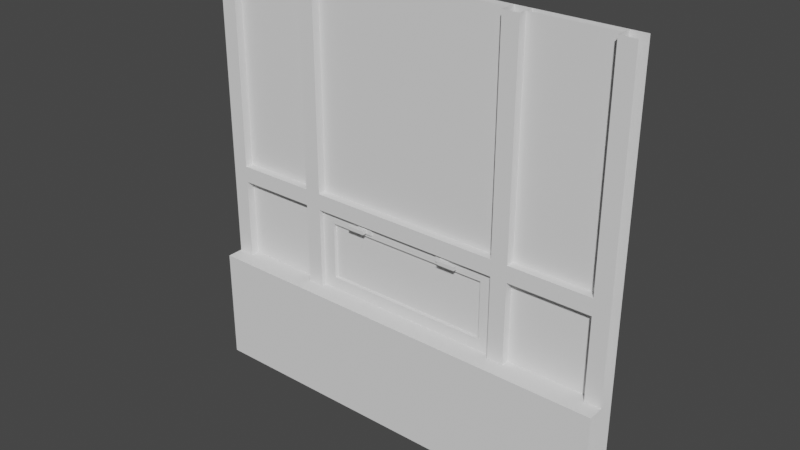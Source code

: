 # Source: TRWindow_Low_Ver2.blend  (saved by Blender 3.4.6; exported with 4.5.12 LTS)
import bpy
from mathutils import Matrix  # noqa: F401  (used for matrix-valued properties, if any)

bpy.ops.wm.read_factory_settings(use_empty=True)
scene = bpy.context.scene
scene.name = 'Scene'

# ---- collections
col_collection = bpy.data.collections.new('Collection'); scene.collection.children.link(col_collection)

# ---- world
world_world = bpy.data.worlds.new('World'); scene.world = world_world
world_world.use_nodes = True; world_world.node_tree.nodes.clear()
_N = world_world.node_tree.nodes; _L = world_world.node_tree.links
n0 = _N.new('ShaderNodeOutputWorld'); n0.name = 'World Output'; n0.location = (300, 300)
n1 = _N.new('ShaderNodeBackground'); n1.name = 'Background'; n1.location = (10, 300)
n1.inputs[0].default_value = (0.05088, 0.05088, 0.05088, 1.0)
_L.new(n1.outputs[0], n0.inputs[0])
n0.is_active_output = True
world_world.color = (0.05088, 0.05088, 0.05088)
world_world.use_sun_shadow = False
world_world.sun_shadow_jitter_overblur = 0.0

# ---- meshes
me_cube_001 = bpy.data.meshes.new('Cube.001')
me_cube_001.from_pydata([(-1.3, -0.1, 0.0), (-1.3, 0.1, 0.0), (-1.3, 0.1, 2.6), (-1.3, -0.1, 0.7), (-1.3, 0.1, 0.7), (-1.3, 0.0, 2.6), (-1.3, 0.0, 0.7), (-1.3, 0.1, 0.1), (-1.3, -0.1, 0.1), (0.0, 0.1, 0.0), (0.0, -0.1, 0.0), (0.0, -0.1, 0.7), (0.0, 0.1, 0.7), (0.0, 0.05, 1.127), (0.0, 0.1, 0.1), (0.0, -0.1, 0.1), (-1.3, 0.1, 1.2), (-1.3, 3.725e-09, 1.2), (0.0, 3.725e-09, 1.2), (0.0, 0.1, 1.2), (-1.2, 0.1, 0.0), (-1.2, -0.1, 0.7), (-1.2, -0.1, 0.1), (-1.2, 0.1, 2.6), (-1.2, -0.1, 0.0), (-1.2, 0.1, 0.7), (-1.2, 0.0, 0.7), (-1.2, 0.0, 2.6), (-1.2, 0.1, 0.1), (-1.2, 0.1, 1.2), (-1.2, 3.725e-09, 1.2), (-0.7, 0.1, 2.6), (-0.7, -0.1, 0.0), (-0.7, 0.1, 0.7), (-0.7, 0.0, 0.7), (-0.7, 0.0, 2.6), (-0.7, 0.1, 0.1), (-0.7, 0.1, 1.2), (-0.7, 0.1, 0.0), (-0.7, -0.1, 0.7), (-0.7, -0.1, 0.1), (-0.7, 3.725e-09, 1.2), (0.0, 3.483e-09, 1.3), (-1.3, 0.1, 1.3), (-1.3, 3.483e-09, 1.3), (0.0, 0.1, 1.3), (-1.2, 0.1, 1.3), (-1.2, 3.483e-09, 1.3), (-0.7, 0.1, 1.3), (-0.7, 3.483e-09, 1.3), (-0.6, 0.1, 2.6), (-0.6, -0.1, 0.0), (-0.6, 0.1, 0.7), (-0.5183, 0.05, 1.127), (-0.6, 0.0, 2.6), (-0.6, 0.1, 0.1), (-0.6, 0.1, 1.2), (-0.6, 0.1, 0.0), (-0.6, -0.1, 0.7), (-0.6, -0.1, 0.1), (-0.5183, 0.05, 0.7731), (-0.6, 0.1, 1.3), (-0.6, 3.483e-09, 1.3), (-0.6, 0.0, 0.7), (0.0, 0.0, 0.7), (0.0, 0.05, 0.7731), (-0.6, 3.725e-09, 1.2), (-0.6, 0.03, 0.7), (0.0, 0.03, 0.7), (0.0, 0.03, 0.7731), (0.0, 0.03, 1.127), (0.0, 0.03, 1.2), (-0.6, 0.03, 1.2), (-0.5183, 0.03, 0.7731), (-0.5183, 0.03, 1.127), (-0.2281, 0.03112, 1.183), (-0.2281, 0.03112, 1.148), (-0.2615, 0.01927, 1.177), (-0.2615, 0.01927, 1.154), (-0.3216, 0.03112, 1.183), (-0.3216, 0.03112, 1.148), (-0.2852, 0.01927, 1.177), (-0.2852, 0.01927, 1.154), (-0.2281, 0.01927, 1.148), (-0.2281, 0.01927, 1.183), (-0.3216, 0.01927, 1.183), (-0.3216, 0.01927, 1.148), (-0.2615, -0.01049, 1.154), (-0.2615, -0.01049, 1.177), (-0.2852, -0.01049, 1.177), (-0.2852, -0.01049, 1.154), (-0.2852, 0.01003, 1.154), (-0.2615, 0.01003, 1.154), (-0.2615, 0.01003, 1.177), (-0.2852, 0.01003, 1.177), (-0.3746, -0.01049, 1.154), (-0.3746, -0.01049, 1.177), (-0.3746, 0.01003, 1.154), (-0.3746, 0.01003, 1.177), (-1.2, 0.1, 2.6), (-0.7, 0.1, 2.6), (-1.2, 0.1, 1.3), (-0.7, 0.1, 1.3), (-1.2, 0.05, 1.3), (-1.2, 0.05, 2.6), (-0.7, 0.05, 2.6), (-0.7, 0.05, 1.3), (0.0, 0.1, 2.6), (0.0, 0.1, 1.3), (-0.6, 0.1, 2.6), (-0.6, 0.1, 1.3), (-0.6, 0.05, 2.6), (0.0, 0.05, 2.6), (0.0, 0.05, 1.3), (-0.6, 0.05, 1.3), (-1.2, 0.1, 0.7), (-1.2, 0.1, 1.2), (-0.7, 0.1, 0.7), (-0.7, 0.1, 1.2), (-0.7, 0.05, 1.2), (-1.2, 0.05, 1.2), (-1.2, 0.05, 0.7), (-0.7, 0.05, 0.7), (0.0, 0.1, 0.7), (0.0, 0.05, 1.127), (0.0, 0.1, 1.2), (-0.6, 0.1, 0.7), (-0.5183, 0.05, 1.127), (-0.6, 0.1, 1.2), (-0.5183, 0.05, 0.7731), (0.0, 0.05, 0.7731), (0.0, 0.03, 0.7365), (-0.5592, 0.03, 0.7365), (-0.5592, 0.03, 1.163), (0.0, 0.03, 1.163), (-0.7, 1.863e-09, 0.95), (-0.7, 0.1, 0.95), (-0.6, 1.863e-09, 0.95), (-0.6, 0.1, 0.95), (-0.5183, 0.05, 0.95), (-0.6, 0.03, 0.95), (-0.5183, 0.03, 0.95), (-0.5592, 0.03, 0.95), (-1.3, 0.1, 0.95), (-1.3, 1.863e-09, 0.95), (-1.2, 1.863e-09, 0.95), (-1.2, 0.1, 0.95), (-0.7, 1.741e-09, 1.95), (-0.7, 0.1, 1.95), (-0.6, 0.1, 1.95), (-0.6, 1.741e-09, 1.95), (-1.2, 1.741e-09, 1.95), (-1.3, 0.1, 1.95), (-1.3, 1.741e-09, 1.95), (-1.2, 0.1, 1.95), (-0.6, 0.05, 2.6), (-0.6, 0.05, 1.3), (0.0, 0.05, 1.3), (-0.6, 0.05, 1.95), (-1.2, 0.05, 2.6), (-0.7, 0.05, 2.6), (-0.7, 0.05, 1.3), (-1.2, 0.05, 1.3), (-0.7, 0.05, 1.95), (-1.2, 0.05, 1.95), (-1.2, 0.05, 0.7), (-0.7, 0.05, 0.7), (-0.7, 0.05, 1.2), (-1.2, 0.05, 1.2), (-0.7, 0.05, 0.95), (-1.2, 0.05, 0.95), (-0.3, 0.1, 1.2), (-0.3, 0.1, 1.3), (-0.3, 3.725e-09, 1.2), (-0.3, 3.483e-09, 1.3), (-0.2592, 0.05, 1.127), (-0.3, 0.03, 1.2), (-0.2592, 0.03, 1.127), (-0.2796, 0.03, 1.163), (-0.3, 0.05, 1.3), (-0.95, 3.725e-09, 1.2), (-0.95, 0.1, 1.2), (-0.95, 3.483e-09, 1.3), (-0.95, 0.1, 1.3), (-0.95, 0.05, 1.3), (-0.95, 0.05, 1.2), (-0.2592, 0.05, 1.127), (-0.2592, 0.05, 0.7731), (-0.5183, 0.05, 0.95), (0.0, 0.05, 0.95), (-0.2592, 0.05, 0.95), (-1.2, 0.05, 0.95), (-0.7, 0.05, 0.95), (-0.95, 0.05, 1.2), (-0.95, 0.05, 0.7), (-0.95, 0.05, 0.95), (-0.3, 0.05, 2.6), (-0.3, 0.05, 1.3), (0.0, 0.05, 1.95), (-0.6, 0.05, 1.95), (-0.3, 0.05, 1.95), (-0.95, 0.05, 2.6), (-0.95, 0.05, 1.3), (-1.2, 0.05, 1.95), (-0.7, 0.05, 1.95), (-0.95, 0.05, 1.95), (-1.3, 3.604e-09, 1.25), (0.0, 3.604e-09, 1.25), (-1.2, 3.604e-09, 1.25), (-0.7, 3.604e-09, 1.25), (-0.6, 3.604e-09, 1.25), (-0.3, 3.604e-09, 1.25), (-0.95, 3.604e-09, 1.25), (-0.65, -0.1, 0.7), (-0.65, -0.1, 0.1), (-0.65, 3.725e-09, 1.2), (-0.65, 3.483e-09, 1.3), (-0.65, -0.1, 0.0), (-0.65, 0.0, 0.7), (-0.65, 0.0, 2.6), (-0.6, -0.1, 0.0), (-0.65, 1.863e-09, 0.95), (-0.65, 1.741e-09, 1.95), (-0.65, 3.604e-09, 1.25), (-1.25, -0.1, 0.7), (-1.25, -0.1, 0.1), (-1.25, 3.725e-09, 1.2), (-1.25, -0.1, 0.0), (-1.25, 0.0, 0.7), (-1.25, 0.0, 2.6), (-1.25, 3.483e-09, 1.3), (-1.25, 1.863e-09, 0.95), (-1.25, 1.741e-09, 1.95), (-1.25, 3.604e-09, 1.25)], [], [(225, 224, 3, 8), (224, 228, 6, 3), (227, 225, 8, 0), (57, 55, 14, 9), (55, 52, 12, 14), (231, 145, 30, 226), (143, 16, 29, 146), (152, 2, 23, 154), (232, 151, 27, 229), (7, 4, 25, 28), (1, 7, 28, 20), (32, 40, 22, 24), (39, 34, 26, 21), (40, 39, 21, 22), (214, 213, 39, 40), (213, 218, 34, 39), (217, 214, 40, 32), (166, 33, 25, 165), (184, 161, 48, 183), (28, 25, 33, 36), (20, 28, 36, 38), (212, 209, 49, 182), (181, 183, 48, 37), (233, 208, 47, 230), (16, 43, 46, 29), (171, 172, 45, 19), (211, 207, 42, 174), (223, 210, 62, 216), (37, 48, 61, 56), (10, 15, 59, 51), (11, 64, 63, 58), (15, 11, 58, 59), (221, 137, 66, 215), (136, 37, 56, 138), (148, 31, 50, 149), (222, 150, 54, 219), (36, 33, 52, 55), (217, 32, 24, 220), (38, 36, 55, 57), (169, 136, 33, 166), (170, 146, 29, 168), (179, 157, 45, 172), (63, 64, 68, 67), (137, 63, 67, 140), (173, 66, 72, 176), (177, 74, 53, 175), (131, 132, 67, 68), (178, 134, 71, 176), (142, 133, 72, 140), (141, 73, 60, 139), (73, 69, 65, 60), (164, 154, 23, 159), (163, 161, 49, 147), (158, 150, 62, 156), (185, 181, 37, 167), (138, 139, 60, 52), (171, 19, 13, 175), (12, 52, 60, 65), (75, 84, 83, 76), (92, 87, 90, 91), (85, 79, 80, 86), (84, 75, 79, 85), (86, 80, 76, 83), (78, 83, 84, 77), (77, 84, 85, 81), (82, 86, 83, 78), (81, 85, 86, 82), (88, 89, 90, 87), (93, 88, 87, 92), (91, 97, 98, 94), (94, 89, 88, 93), (81, 94, 93, 77), (82, 91, 94, 81), (77, 93, 92, 78), (78, 92, 91, 82), (97, 95, 96, 98), (94, 98, 96, 89), (89, 96, 95, 90), (90, 95, 97, 91), (101, 99, 100, 102), (205, 204, 105, 201), (110, 109, 107, 108), (200, 198, 112, 196), (115, 116, 118, 117), (195, 192, 119, 193), (126, 128, 125, 123), (190, 189, 124, 186), (141, 74, 133, 142), (177, 70, 134, 178), (69, 73, 132, 131), (73, 141, 142, 132), (56, 53, 139, 138), (74, 141, 139, 53), (132, 142, 140, 67), (66, 137, 140, 72), (167, 37, 136, 169), (33, 136, 138, 52), (218, 63, 137, 221), (165, 25, 146, 170), (4, 143, 146, 25), (228, 26, 145, 231), (155, 54, 150, 158), (160, 163, 147, 35), (216, 62, 150, 222), (48, 148, 149, 61), (162, 46, 154, 164), (230, 47, 151, 232), (43, 152, 154, 46), (50, 155, 158, 149), (149, 158, 156, 61), (174, 42, 157, 179), (47, 162, 164, 151), (31, 148, 163, 160), (148, 48, 161, 163), (151, 164, 159, 27), (182, 49, 161, 184), (26, 165, 170, 145), (41, 167, 169, 135), (180, 185, 167, 41), (145, 170, 168, 30), (135, 169, 166, 34), (34, 166, 165, 26), (62, 174, 179, 156), (74, 177, 178, 133), (56, 171, 175, 53), (133, 178, 176, 72), (70, 177, 175, 13), (18, 173, 176, 71), (156, 179, 172, 61), (210, 211, 174, 62), (56, 61, 172, 171), (30, 168, 185, 180), (47, 182, 184, 162), (168, 29, 181, 185), (29, 46, 183, 181), (208, 212, 182, 47), (162, 184, 183, 46), (188, 190, 186, 127), (129, 187, 190, 188), (187, 130, 189, 190), (194, 122, 192, 195), (121, 194, 195, 191), (191, 195, 193, 120), (199, 200, 196, 111), (114, 197, 200, 199), (197, 113, 198, 200), (203, 205, 201, 104), (103, 202, 205, 203), (202, 106, 204, 205), (30, 180, 212, 208), (66, 173, 211, 210), (215, 66, 210, 223), (173, 18, 207, 211), (226, 30, 208, 233), (180, 41, 209, 212), (41, 215, 223, 209), (49, 216, 222, 147), (34, 218, 221, 135), (51, 217, 220, 10), (147, 222, 219, 35), (135, 221, 215, 41), (209, 223, 216, 49), (51, 59, 214, 217), (58, 63, 218, 213), (59, 58, 213, 214), (17, 226, 233, 206), (44, 230, 232, 153), (6, 228, 231, 144), (206, 233, 230, 44), (153, 232, 229, 5), (144, 231, 226, 17), (24, 22, 225, 227), (21, 26, 228, 224), (22, 21, 224, 225)])
_uv = me_cube_001.uv_layers.new(name='UVMap')
_uv.uv.foreach_set('vector', [0.5758, 0.01649, 0.3947, 0.01541, 0.3947, 0.0003126, 0.5759, 0.001409, 0.9997, 0.4091, 0.9695, 0.4091, 0.9695, 0.394, 0.9997, 0.394, 0.6059, 0.01674, 0.5758, 0.01649, 0.5759, 0.001409, 0.6061, 0.001653, 0.6051, 0.5753, 0.5749, 0.5753, 0.5749, 0.394, 0.6051, 0.394, 0.5749, 0.5753, 0.3936, 0.5753, 0.3936, 0.394, 0.5749, 0.394, 0.3779, 0.4987, 0.3628, 0.4987, 0.3628, 0.4232, 0.3779, 0.4232, 0.393, 0.2571, 0.393, 0.3326, 0.3628, 0.3326, 0.3628, 0.2571, 0.393, 0.5592, 0.393, 0.7555, 0.3628, 0.7555, 0.3628, 0.5592, 0.3779, 0.1967, 0.3628, 0.1967, 0.3628, 0.0003127, 0.3779, 0.0003127, 0.5749, 0.7868, 0.3936, 0.7868, 0.3936, 0.7565, 0.5749, 0.7565, 0.6051, 0.7868, 0.5749, 0.7868, 0.5749, 0.7565, 0.6051, 0.7565, 0.6042, 0.1818, 0.5742, 0.1818, 0.5757, 0.03157, 0.6058, 0.03183, 0.9997, 0.5753, 0.9695, 0.5753, 0.9695, 0.4243, 0.9997, 0.4243, 0.5742, 0.1818, 0.3937, 0.1816, 0.3946, 0.0305, 0.5757, 0.03157, 0.5743, 0.1968, 0.3937, 0.1967, 0.3937, 0.1816, 0.5742, 0.1818, 0.9997, 0.5904, 0.9695, 0.5904, 0.9695, 0.5753, 0.9997, 0.5753, 0.6043, 0.1968, 0.5743, 0.1968, 0.5742, 0.1818, 0.6042, 0.1818, 0.9544, 0.5753, 0.9393, 0.5753, 0.9393, 0.4243, 0.9544, 0.4243, 0.2873, 0.3779, 0.2118, 0.3779, 0.2118, 0.3628, 0.2873, 0.3628, 0.5749, 0.7565, 0.3936, 0.7565, 0.3936, 0.6055, 0.5749, 0.6055, 0.6051, 0.7565, 0.5749, 0.7565, 0.5749, 0.6055, 0.6051, 0.6055, 0.2873, 0.4081, 0.2118, 0.4081, 0.2118, 0.393, 0.2873, 0.393, 0.2873, 0.3326, 0.2873, 0.3628, 0.2118, 0.3628, 0.2118, 0.3326, 0.3779, 0.4081, 0.3628, 0.4081, 0.3628, 0.393, 0.3779, 0.393, 0.393, 0.3326, 0.393, 0.3628, 0.3628, 0.3628, 0.3628, 0.3326, 0.09094, 0.3326, 0.09094, 0.3628, 0.0003126, 0.3628, 0.0003126, 0.3326, 0.09094, 0.4081, 0.0003126, 0.4081, 0.0003126, 0.393, 0.09094, 0.393, 0.1967, 0.4081, 0.1816, 0.4081, 0.1816, 0.393, 0.1967, 0.393, 0.2118, 0.3326, 0.2118, 0.3628, 0.1816, 0.3628, 0.1816, 0.3326, 0.6061, 0.3922, 0.5759, 0.3925, 0.5743, 0.2119, 0.6044, 0.2117, 0.9997, 0.7868, 0.9695, 0.7868, 0.9695, 0.6055, 0.9997, 0.6055, 0.5759, 0.3925, 0.3942, 0.3934, 0.3936, 0.2118, 0.5743, 0.2119, 0.1967, 0.4987, 0.1816, 0.4987, 0.1816, 0.4232, 0.1967, 0.4232, 0.2118, 0.2571, 0.2118, 0.3326, 0.1816, 0.3326, 0.1816, 0.2571, 0.2118, 0.5592, 0.2118, 0.7555, 0.1816, 0.7555, 0.1816, 0.5592, 0.1967, 0.1967, 0.1816, 0.1967, 0.1816, 0.0003126, 0.1967, 0.0003126, 0.5749, 0.6055, 0.3936, 0.6055, 0.3936, 0.5753, 0.5749, 0.5753, 0.6043, 0.1968, 0.6042, 0.1818, 0.6058, 0.03183, 0.6059, 0.212, 0.6051, 0.6055, 0.5749, 0.6055, 0.5749, 0.5753, 0.6051, 0.5753, 0.2269, 0.4987, 0.242, 0.4987, 0.242, 0.5743, 0.2269, 0.5743, 0.3477, 0.4987, 0.3326, 0.4987, 0.3326, 0.4232, 0.3477, 0.4232, 0.09094, 0.3779, 0.0003126, 0.3779, 0.0003126, 0.3628, 0.09094, 0.3628, 0.9695, 0.6055, 0.9695, 0.7868, 0.9604, 0.7868, 0.9604, 0.6055, 0.1816, 0.4987, 0.1816, 0.5743, 0.1725, 0.5743, 0.1725, 0.4987, 0.09094, 0.4232, 0.1816, 0.4232, 0.1816, 0.4323, 0.09094, 0.4323, 0.1354, 0.8713, 0.1354, 0.9496, 0.1294, 0.9496, 0.1294, 0.8713, 0.0175, 0.7931, 0.0175, 0.962, 0.006465, 0.9743, 0.006465, 0.7931, 0.1465, 0.8775, 0.1465, 0.7931, 0.1575, 0.7931, 0.1575, 0.8837, 0.08199, 0.962, 0.1465, 0.962, 0.1575, 0.9743, 0.08199, 0.9743, 0.08199, 0.9496, 0.02853, 0.9496, 0.02853, 0.9436, 0.08199, 0.9436, 0.02853, 0.9496, 0.02853, 0.7931, 0.03458, 0.7931, 0.03458, 0.9496, 0.3477, 0.1967, 0.3326, 0.1967, 0.3326, 0.0003127, 0.3477, 0.0003127, 0.2269, 0.1967, 0.2269, 0.393, 0.2118, 0.393, 0.2118, 0.1967, 0.1665, 0.1967, 0.1816, 0.1967, 0.1816, 0.393, 0.1665, 0.393, 0.2873, 0.4383, 0.2873, 0.4534, 0.2118, 0.4534, 0.2118, 0.4383, 0.08199, 0.9147, 0.08199, 0.9436, 0.02853, 0.9436, 0.006465, 0.9147, 0.1027, 0.8837, 0.1027, 0.7931, 0.1294, 0.7931, 0.1294, 0.8713, 0.06132, 0.7931, 0.06132, 0.9743, 0.03458, 0.9496, 0.03458, 0.7931, 0.3751, 0.8167, 0.3751, 0.8203, 0.3646, 0.8203, 0.3646, 0.8167, 0.3512, 0.8908, 0.35, 0.8864, 0.3518, 0.8824, 0.3585, 0.886, 0.3751, 0.8485, 0.3751, 0.8521, 0.3646, 0.8521, 0.3646, 0.8485, 0.3751, 0.8203, 0.3787, 0.8203, 0.3787, 0.8485, 0.3751, 0.8485, 0.3646, 0.8485, 0.3611, 0.8485, 0.3611, 0.8203, 0.3646, 0.8203, 0.3664, 0.8304, 0.3646, 0.8203, 0.3751, 0.8203, 0.3734, 0.8304, 0.3734, 0.8304, 0.3751, 0.8203, 0.3751, 0.8485, 0.3734, 0.8375, 0.3664, 0.8375, 0.3646, 0.8485, 0.3646, 0.8203, 0.3664, 0.8304, 0.3734, 0.8375, 0.3751, 0.8485, 0.3646, 0.8485, 0.3664, 0.8375, 0.3474, 0.8867, 0.3457, 0.882, 0.3518, 0.8824, 0.35, 0.8864, 0.345, 0.8899, 0.3474, 0.8867, 0.35, 0.8864, 0.3512, 0.8908, 0.355, 0.82, 0.3538, 0.8491, 0.3463, 0.8488, 0.3474, 0.8197, 0.3401, 0.8845, 0.3457, 0.882, 0.3474, 0.8867, 0.345, 0.8899, 0.3378, 0.8868, 0.3401, 0.8845, 0.345, 0.8899, 0.3435, 0.8926, 0.3551, 0.817, 0.355, 0.82, 0.3474, 0.8197, 0.3475, 0.8167, 0.3435, 0.8926, 0.345, 0.8899, 0.3512, 0.8908, 0.3519, 0.8941, 0.3519, 0.8941, 0.3512, 0.8908, 0.3585, 0.886, 0.3604, 0.8893, 0.3538, 0.8491, 0.3536, 0.8557, 0.346, 0.8554, 0.3463, 0.8488, 0.3401, 0.8845, 0.3394, 0.8555, 0.346, 0.8554, 0.3457, 0.882, 0.3457, 0.882, 0.346, 0.8554, 0.3536, 0.8557, 0.3518, 0.8824, 0.3518, 0.8824, 0.3536, 0.8557, 0.3604, 0.8562, 0.3585, 0.886, 0.7876, 0.7868, 0.7876, 0.394, 0.9386, 0.394, 0.9386, 0.7868, 0.8641, 0.1967, 0.7886, 0.1967, 0.7886, 0.0003126, 0.8641, 0.0003126, 0.787, 0.394, 0.787, 0.7868, 0.6057, 0.7868, 0.6057, 0.394, 0.6973, 0.1967, 0.6067, 0.1967, 0.6067, 0.0003126, 0.6973, 0.0003126, 0.3936, 0.7874, 0.5447, 0.7874, 0.5447, 0.9384, 0.3936, 0.9384, 0.6208, 0.8629, 0.6208, 0.7874, 0.6964, 0.7874, 0.6964, 0.8629, 0.3092, 0.9743, 0.1581, 0.9743, 0.1581, 0.7931, 0.3092, 0.7931, 0.7504, 0.8657, 0.7504, 0.944, 0.697, 0.944, 0.697, 0.8657, 0.08199, 0.9496, 0.1354, 0.9496, 0.1465, 0.962, 0.08199, 0.962, 0.1354, 0.8713, 0.1354, 0.7931, 0.1465, 0.7931, 0.1465, 0.8775, 0.02853, 0.7931, 0.02853, 0.9496, 0.0175, 0.962, 0.0175, 0.7931, 0.02853, 0.9496, 0.08199, 0.9496, 0.08199, 0.962, 0.0175, 0.962, 0.1575, 0.9147, 0.1354, 0.9436, 0.08199, 0.9436, 0.08199, 0.9147, 0.1354, 0.9496, 0.08199, 0.9496, 0.08199, 0.9436, 0.1354, 0.9436, 0.0175, 0.962, 0.08199, 0.962, 0.08199, 0.9743, 0.006465, 0.9743, 0.1816, 0.4232, 0.1816, 0.4987, 0.1725, 0.4987, 0.1725, 0.4232, 0.2269, 0.4232, 0.242, 0.4232, 0.242, 0.4987, 0.2269, 0.4987, 0.2118, 0.1816, 0.2118, 0.2571, 0.1816, 0.2571, 0.1816, 0.1816, 0.1967, 0.5743, 0.1816, 0.5743, 0.1816, 0.4987, 0.1967, 0.4987, 0.3477, 0.5743, 0.3326, 0.5743, 0.3326, 0.4987, 0.3477, 0.4987, 0.393, 0.1816, 0.393, 0.2571, 0.3628, 0.2571, 0.3628, 0.1816, 0.3779, 0.5743, 0.3628, 0.5743, 0.3628, 0.4987, 0.3779, 0.4987, 0.1665, 0.0003126, 0.1816, 0.0003126, 0.1816, 0.1967, 0.1665, 0.1967, 0.2269, 0.0003126, 0.2269, 0.1967, 0.2118, 0.1967, 0.2118, 0.0003126, 0.1967, 0.393, 0.1816, 0.393, 0.1816, 0.1967, 0.1967, 0.1967, 0.2118, 0.3628, 0.2118, 0.5592, 0.1816, 0.5592, 0.1816, 0.3628, 0.3477, 0.393, 0.3326, 0.393, 0.3326, 0.1967, 0.3477, 0.1967, 0.3779, 0.393, 0.3628, 0.393, 0.3628, 0.1967, 0.3779, 0.1967, 0.393, 0.3628, 0.393, 0.5592, 0.3628, 0.5592, 0.3628, 0.3628, 0.1514, 0.0003126, 0.1665, 0.0003126, 0.1665, 0.1967, 0.1514, 0.1967, 0.1514, 0.1967, 0.1665, 0.1967, 0.1665, 0.393, 0.1514, 0.393, 0.09094, 0.393, 0.0003126, 0.393, 0.0003126, 0.3779, 0.09094, 0.3779, 0.3628, 0.393, 0.3477, 0.393, 0.3477, 0.1967, 0.3628, 0.1967, 0.242, 0.0003126, 0.242, 0.1967, 0.2269, 0.1967, 0.2269, 0.0003126, 0.242, 0.1967, 0.242, 0.393, 0.2269, 0.393, 0.2269, 0.1967, 0.3628, 0.1967, 0.3477, 0.1967, 0.3477, 0.0003127, 0.3628, 0.0003127, 0.2873, 0.393, 0.2118, 0.393, 0.2118, 0.3779, 0.2873, 0.3779, 0.3628, 0.5743, 0.3477, 0.5743, 0.3477, 0.4987, 0.3628, 0.4987, 0.2118, 0.4232, 0.2269, 0.4232, 0.2269, 0.4987, 0.2118, 0.4987, 0.2873, 0.4232, 0.2873, 0.4383, 0.2118, 0.4383, 0.2118, 0.4232, 0.3628, 0.4987, 0.3477, 0.4987, 0.3477, 0.4232, 0.3628, 0.4232, 0.2118, 0.4987, 0.2269, 0.4987, 0.2269, 0.5743, 0.2118, 0.5743, 0.9695, 0.5753, 0.9544, 0.5753, 0.9544, 0.4243, 0.9695, 0.4243, 0.1816, 0.393, 0.09094, 0.393, 0.09094, 0.3779, 0.1816, 0.3779, 0.1354, 0.9496, 0.1354, 0.8713, 0.1465, 0.8775, 0.1465, 0.962, 0.1027, 0.9743, 0.1027, 0.8837, 0.1294, 0.8713, 0.1294, 0.9496, 0.1465, 0.962, 0.1465, 0.8775, 0.1575, 0.8837, 0.1575, 0.9743, 0.1354, 0.7931, 0.1354, 0.8713, 0.1294, 0.8713, 0.1294, 0.7931, 0.0003126, 0.4232, 0.09094, 0.4232, 0.09094, 0.4323, 0.0003126, 0.4323, 0.1816, 0.3779, 0.09094, 0.3779, 0.09094, 0.3628, 0.1816, 0.3628, 0.1816, 0.4081, 0.09094, 0.4081, 0.09094, 0.393, 0.1816, 0.393, 0.1816, 0.3326, 0.1816, 0.3628, 0.09094, 0.3628, 0.09094, 0.3326, 0.3628, 0.4232, 0.3628, 0.4383, 0.2873, 0.4383, 0.2873, 0.4232, 0.3628, 0.393, 0.2873, 0.393, 0.2873, 0.3779, 0.3628, 0.3779, 0.3628, 0.4383, 0.3628, 0.4534, 0.2873, 0.4534, 0.2873, 0.4383, 0.3628, 0.3326, 0.3628, 0.3628, 0.2873, 0.3628, 0.2873, 0.3326, 0.3628, 0.4081, 0.2873, 0.4081, 0.2873, 0.393, 0.3628, 0.393, 0.3628, 0.3779, 0.2873, 0.3779, 0.2873, 0.3628, 0.3628, 0.3628, 0.7504, 0.7874, 0.7504, 0.8657, 0.697, 0.8657, 0.697, 0.7874, 0.8039, 0.7874, 0.8039, 0.8657, 0.7504, 0.8657, 0.7504, 0.7874, 0.8039, 0.8657, 0.8039, 0.944, 0.7504, 0.944, 0.7504, 0.8657, 0.5453, 0.8629, 0.5453, 0.7874, 0.6208, 0.7874, 0.6208, 0.8629, 0.5453, 0.9384, 0.5453, 0.8629, 0.6208, 0.8629, 0.6208, 0.9384, 0.6208, 0.9384, 0.6208, 0.8629, 0.6964, 0.8629, 0.6964, 0.9384, 0.7879, 0.1967, 0.6973, 0.1967, 0.6973, 0.0003126, 0.7879, 0.0003126, 0.7879, 0.393, 0.6973, 0.393, 0.6973, 0.1967, 0.7879, 0.1967, 0.6973, 0.393, 0.6067, 0.393, 0.6067, 0.1967, 0.6973, 0.1967, 0.9396, 0.1967, 0.8641, 0.1967, 0.8641, 0.0003126, 0.9396, 0.0003126, 0.9396, 0.393, 0.8641, 0.393, 0.8641, 0.1967, 0.9396, 0.1967, 0.8641, 0.393, 0.7886, 0.393, 0.7886, 0.1967, 0.8641, 0.1967, 0.3628, 0.4232, 0.2873, 0.4232, 0.2873, 0.4081, 0.3628, 0.4081, 0.1816, 0.4232, 0.09094, 0.4232, 0.09094, 0.4081, 0.1816, 0.4081, 0.1967, 0.4232, 0.1816, 0.4232, 0.1816, 0.4081, 0.1967, 0.4081, 0.09094, 0.4232, 0.0003126, 0.4232, 0.0003126, 0.4081, 0.09094, 0.4081, 0.3779, 0.4232, 0.3628, 0.4232, 0.3628, 0.4081, 0.3779, 0.4081, 0.2873, 0.4232, 0.2118, 0.4232, 0.2118, 0.4081, 0.2873, 0.4081, 0.2118, 0.4232, 0.1967, 0.4232, 0.1967, 0.4081, 0.2118, 0.4081, 0.2118, 0.393, 0.1967, 0.393, 0.1967, 0.1967, 0.2118, 0.1967, 0.2118, 0.5743, 0.1967, 0.5743, 0.1967, 0.4987, 0.2118, 0.4987, 0.6044, 0.2117, 0.6043, 0.1968, 0.6059, 0.212, 0.6061, 0.3922, 0.2118, 0.1967, 0.1967, 0.1967, 0.1967, 0.0003126, 0.2118, 0.0003126, 0.2118, 0.4987, 0.1967, 0.4987, 0.1967, 0.4232, 0.2118, 0.4232, 0.2118, 0.4081, 0.1967, 0.4081, 0.1967, 0.393, 0.2118, 0.393, 0.6044, 0.2117, 0.5743, 0.2119, 0.5743, 0.1968, 0.6043, 0.1968, 0.9997, 0.6055, 0.9695, 0.6055, 0.9695, 0.5904, 0.9997, 0.5904, 0.5743, 0.2119, 0.3936, 0.2118, 0.3937, 0.1967, 0.5743, 0.1968, 0.393, 0.4232, 0.3779, 0.4232, 0.3779, 0.4081, 0.393, 0.4081, 0.393, 0.393, 0.3779, 0.393, 0.3779, 0.1967, 0.393, 0.1967, 0.393, 0.5743, 0.3779, 0.5743, 0.3779, 0.4987, 0.393, 0.4987, 0.393, 0.4081, 0.3779, 0.4081, 0.3779, 0.393, 0.393, 0.393, 0.393, 0.1967, 0.3779, 0.1967, 0.3779, 0.0003127, 0.393, 0.0003127, 0.393, 0.4987, 0.3779, 0.4987, 0.3779, 0.4232, 0.393, 0.4232, 0.6058, 0.03183, 0.5757, 0.03157, 0.5758, 0.01649, 0.6059, 0.01674, 0.9997, 0.4243, 0.9695, 0.4243, 0.9695, 0.4091, 0.9997, 0.4091, 0.5757, 0.03157, 0.3946, 0.0305, 0.3947, 0.01541, 0.5758, 0.01649])
me_cube_001.materials.append(None)
me_cube_001.update()

# ---- objects
ob_trwindow = bpy.data.objects.new('TRWindow', me_cube_001)

# ---- transforms, parenting, visibility, modifiers, constraints
ob_trwindow.location = (0.0, 0.0, 0.0)
_m = ob_trwindow.modifiers.new('Mirror', 'MIRROR')
_m.use_clip = True

# ---- collection membership
col_collection.objects.link(ob_trwindow)

# ---- scene / render settings (as saved in the file)
scene.frame_start = 1; scene.frame_end = 250; scene.frame_set(1)
scene.render.engine = 'BLENDER_EEVEE_NEXT'
scene.cycles.sampling_pattern = 'TABULATED_SOBOL'
scene.cycles.use_light_tree = False
scene.view_settings.view_transform = 'Filmic'
bpy.context.view_layer.update()

# ---- added for rendering (the .blend has no active camera and no usable light): camera, sun
cam_auto = bpy.data.cameras.new('AutoCamera')
cam_auto.lens = 50.0
cam_auto.sensor_width = 36.0
cam_auto.clip_end = 1000.0
ob_auto_camera = bpy.data.objects.new('AutoCamera', cam_auto)
scene.collection.objects.link(ob_auto_camera)
ob_auto_camera.location = (3.40704, -4.08845, 4.02563)
ob_auto_camera.rotation_euler = (1.09748, -7.21219e-08, 0.694738)
scene.camera = ob_auto_camera
light_auto_sun = bpy.data.lights.new('AutoSun', 'SUN')
light_auto_sun.energy = 3.0
light_auto_sun.angle = 0.0523599
ob_auto_sun = bpy.data.objects.new('AutoSun', light_auto_sun)
scene.collection.objects.link(ob_auto_sun)
ob_auto_sun.rotation_euler = (0.872665, 0.174533, 0.523599)
bpy.context.view_layer.update()
